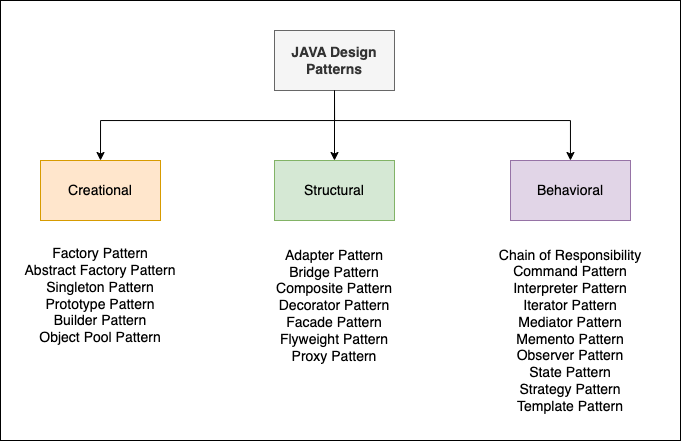

The diagram above was exported from draw.io. Its source (the exported page's mxGraphModel, read from the mxfile embedded in the PNG):
<mxGraphModel dx="1247" dy="603" grid="1" gridSize="10" guides="1" tooltips="1" connect="1" arrows="1" fold="1" page="1" pageScale="1" pageWidth="827" pageHeight="1169" math="0" shadow="0">
  <root>
    <mxCell id="0" />
    <mxCell id="1" parent="0" />
    <mxCell id="4R0jPthwz5CH9xZ_9YJN-15" value="" style="verticalLabelPosition=bottom;verticalAlign=top;html=1;shape=mxgraph.basic.rect;fillColor2=none;strokeWidth=1;size=20;indent=5;fontSize=14;fillColor=default;" vertex="1" parent="1">
      <mxGeometry x="80" y="80" width="680" height="440" as="geometry" />
    </mxCell>
    <mxCell id="4R0jPthwz5CH9xZ_9YJN-5" value="" style="edgeStyle=orthogonalEdgeStyle;rounded=0;orthogonalLoop=1;jettySize=auto;html=1;fontSize=14;" edge="1" parent="1" source="4R0jPthwz5CH9xZ_9YJN-1" target="4R0jPthwz5CH9xZ_9YJN-3">
      <mxGeometry relative="1" as="geometry" />
    </mxCell>
    <mxCell id="4R0jPthwz5CH9xZ_9YJN-1" value="&lt;b&gt;&lt;font style=&quot;font-size: 14px;&quot;&gt;JAVA Design Patterns&lt;/font&gt;&lt;/b&gt;" style="rounded=0;whiteSpace=wrap;html=1;fillColor=#f5f5f5;fontColor=#333333;strokeColor=#666666;" vertex="1" parent="1">
      <mxGeometry x="354" y="110" width="120" height="60" as="geometry" />
    </mxCell>
    <mxCell id="4R0jPthwz5CH9xZ_9YJN-2" value="Creational" style="rounded=0;whiteSpace=wrap;html=1;fontSize=14;fillColor=#ffe6cc;strokeColor=#d79b00;" vertex="1" parent="1">
      <mxGeometry x="120" y="240" width="120" height="60" as="geometry" />
    </mxCell>
    <mxCell id="4R0jPthwz5CH9xZ_9YJN-6" style="edgeStyle=orthogonalEdgeStyle;rounded=0;orthogonalLoop=1;jettySize=auto;html=1;exitX=0.5;exitY=1;exitDx=0;exitDy=0;entryX=0.5;entryY=0;entryDx=0;entryDy=0;fontSize=14;" edge="1" parent="1" source="4R0jPthwz5CH9xZ_9YJN-1" target="4R0jPthwz5CH9xZ_9YJN-2">
      <mxGeometry relative="1" as="geometry">
        <Array as="points">
          <mxPoint x="414" y="200" />
          <mxPoint x="180" y="200" />
        </Array>
      </mxGeometry>
    </mxCell>
    <mxCell id="4R0jPthwz5CH9xZ_9YJN-3" value="Structural" style="rounded=0;whiteSpace=wrap;html=1;fontSize=14;fillColor=#d5e8d4;strokeColor=#82b366;" vertex="1" parent="1">
      <mxGeometry x="354" y="240" width="120" height="60" as="geometry" />
    </mxCell>
    <mxCell id="4R0jPthwz5CH9xZ_9YJN-7" style="edgeStyle=orthogonalEdgeStyle;rounded=0;orthogonalLoop=1;jettySize=auto;html=1;fontSize=14;exitX=0.5;exitY=1;exitDx=0;exitDy=0;" edge="1" parent="1" source="4R0jPthwz5CH9xZ_9YJN-1" target="4R0jPthwz5CH9xZ_9YJN-4">
      <mxGeometry relative="1" as="geometry">
        <Array as="points">
          <mxPoint x="414" y="200" />
          <mxPoint x="650" y="200" />
        </Array>
      </mxGeometry>
    </mxCell>
    <mxCell id="4R0jPthwz5CH9xZ_9YJN-4" value="Behavioral" style="rounded=0;whiteSpace=wrap;html=1;fontSize=14;fillColor=#e1d5e7;strokeColor=#9673a6;" vertex="1" parent="1">
      <mxGeometry x="590" y="240" width="120" height="60" as="geometry" />
    </mxCell>
    <mxCell id="4R0jPthwz5CH9xZ_9YJN-8" value="Factory Pattern&lt;br&gt;Abstract Factory Pattern&lt;br&gt;Singleton Pattern&lt;br&gt;Prototype Pattern&lt;br&gt;Builder Pattern&lt;br&gt;Object Pool Pattern" style="text;html=1;strokeColor=none;fillColor=none;align=center;verticalAlign=middle;whiteSpace=wrap;rounded=0;fontSize=14;" vertex="1" parent="1">
      <mxGeometry x="95" y="320" width="170" height="110" as="geometry" />
    </mxCell>
    <mxCell id="4R0jPthwz5CH9xZ_9YJN-9" value="Adapter Pattern&lt;br&gt;Bridge Pattern&lt;br&gt;Composite Pattern&lt;br&gt;Decorator Pattern&lt;br&gt;Facade Pattern&lt;br&gt;Flyweight Pattern&lt;br&gt;Proxy Pattern" style="text;html=1;strokeColor=none;fillColor=none;align=center;verticalAlign=middle;whiteSpace=wrap;rounded=0;fontSize=14;" vertex="1" parent="1">
      <mxGeometry x="339" y="320" width="150" height="130" as="geometry" />
    </mxCell>
    <mxCell id="4R0jPthwz5CH9xZ_9YJN-10" value="Chain of Responsibility&lt;br&gt;Command Pattern&lt;br&gt;Interpreter Pattern&lt;br&gt;Iterator Pattern&lt;br&gt;Mediator Pattern&lt;br&gt;Memento Pattern&lt;br&gt;Observer Pattern&lt;br&gt;State Pattern&lt;br&gt;Strategy Pattern&lt;br&gt;Template Pattern" style="text;html=1;strokeColor=none;fillColor=none;align=center;verticalAlign=middle;whiteSpace=wrap;rounded=0;fontSize=14;" vertex="1" parent="1">
      <mxGeometry x="565" y="320" width="170" height="180" as="geometry" />
    </mxCell>
  </root>
</mxGraphModel>